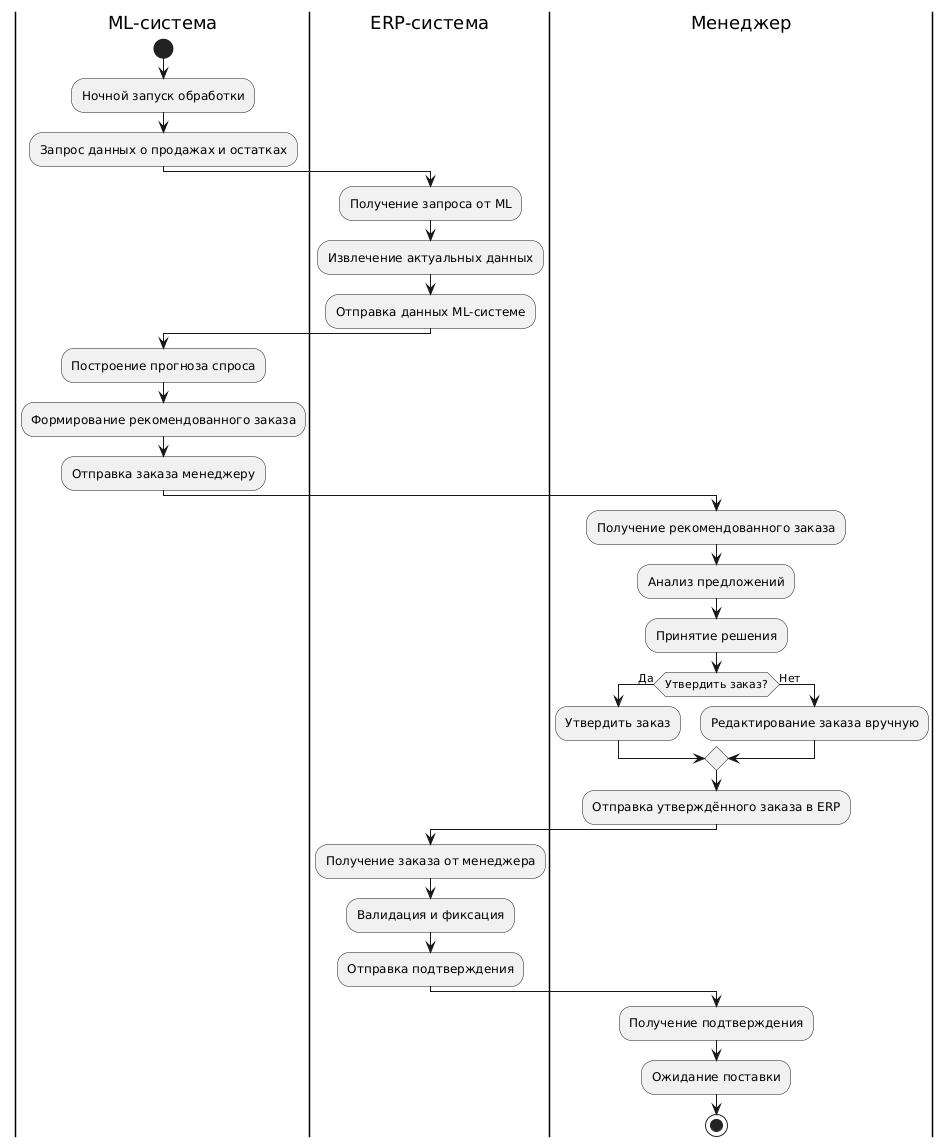

The diagram above was rendered by PlantUML. Its source (embedded in the PNG):
@startuml
|ML-система|
start
:Ночной запуск обработки;
:Запрос данных о продажах и остатках;

|ERP-система|
:Получение запроса от ML;
:Извлечение актуальных данных;
:Отправка данных ML-системе;

|ML-система|
:Построение прогноза спроса;
:Формирование рекомендованного заказа;
:Отправка заказа менеджеру;

|Менеджер|
:Получение рекомендованного заказа;
:Анализ предложений;
:Принятие решения;

if (Утвердить заказ?) then (Да)
  :Утвердить заказ;
else (Нет)
  :Редактирование заказа вручную;
endif

:Отправка утверждённого заказа в ERP;

|ERP-система|
:Получение заказа от менеджера;
:Валидация и фиксация;
:Отправка подтверждения;

|Менеджер|
:Получение подтверждения;
:Ожидание поставки;
stop
@enduml